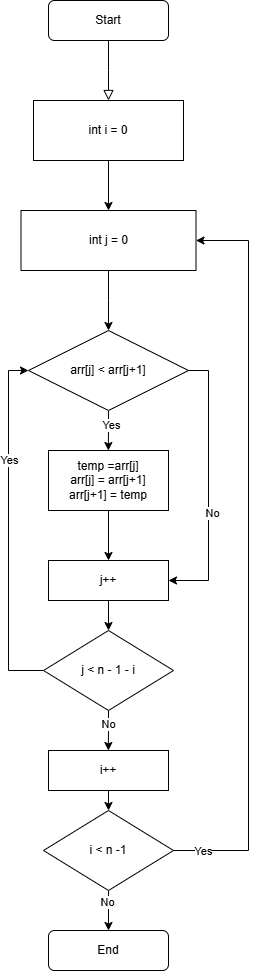

The diagram above was exported from draw.io. Its source (the exported page's mxGraphModel, read from the mxfile embedded in the PNG):
<mxGraphModel dx="1667" dy="795" grid="1" gridSize="10" guides="1" tooltips="1" connect="1" arrows="1" fold="1" page="1" pageScale="1" pageWidth="827" pageHeight="1169" math="0" shadow="0">
  <root>
    <mxCell id="WIyWlLk6GJQsqaUBKTNV-0" />
    <mxCell id="WIyWlLk6GJQsqaUBKTNV-1" parent="WIyWlLk6GJQsqaUBKTNV-0" />
    <mxCell id="WIyWlLk6GJQsqaUBKTNV-2" value="" style="rounded=0;html=1;jettySize=auto;orthogonalLoop=1;fontSize=11;endArrow=block;endFill=0;endSize=8;strokeWidth=1;shadow=0;labelBackgroundColor=none;edgeStyle=orthogonalEdgeStyle;" parent="WIyWlLk6GJQsqaUBKTNV-1" source="WIyWlLk6GJQsqaUBKTNV-3" edge="1">
      <mxGeometry relative="1" as="geometry">
        <mxPoint x="220" y="170" as="targetPoint" />
      </mxGeometry>
    </mxCell>
    <mxCell id="WIyWlLk6GJQsqaUBKTNV-3" value="Start" style="rounded=1;whiteSpace=wrap;html=1;fontSize=12;glass=0;strokeWidth=1;shadow=0;" parent="WIyWlLk6GJQsqaUBKTNV-1" vertex="1">
      <mxGeometry x="160" y="70" width="120" height="40" as="geometry" />
    </mxCell>
    <mxCell id="WIyWlLk6GJQsqaUBKTNV-11" value="End" style="rounded=1;whiteSpace=wrap;html=1;fontSize=12;glass=0;strokeWidth=1;shadow=0;" parent="WIyWlLk6GJQsqaUBKTNV-1" vertex="1">
      <mxGeometry x="160" y="1000" width="120" height="40" as="geometry" />
    </mxCell>
    <mxCell id="drZaQz-W_NnIEaDeXwBa-2" style="edgeStyle=orthogonalEdgeStyle;rounded=0;orthogonalLoop=1;jettySize=auto;html=1;exitX=0.5;exitY=1;exitDx=0;exitDy=0;entryX=0.5;entryY=0;entryDx=0;entryDy=0;" parent="WIyWlLk6GJQsqaUBKTNV-1" source="drZaQz-W_NnIEaDeXwBa-0" target="drZaQz-W_NnIEaDeXwBa-1" edge="1">
      <mxGeometry relative="1" as="geometry" />
    </mxCell>
    <mxCell id="drZaQz-W_NnIEaDeXwBa-0" value="int i = 0" style="rounded=0;whiteSpace=wrap;html=1;" parent="WIyWlLk6GJQsqaUBKTNV-1" vertex="1">
      <mxGeometry x="145" y="170" width="150" height="60" as="geometry" />
    </mxCell>
    <mxCell id="drZaQz-W_NnIEaDeXwBa-3" style="edgeStyle=orthogonalEdgeStyle;rounded=0;orthogonalLoop=1;jettySize=auto;html=1;" parent="WIyWlLk6GJQsqaUBKTNV-1" source="drZaQz-W_NnIEaDeXwBa-1" edge="1">
      <mxGeometry relative="1" as="geometry">
        <mxPoint x="220" y="399.9999999999999" as="targetPoint" />
      </mxGeometry>
    </mxCell>
    <mxCell id="drZaQz-W_NnIEaDeXwBa-1" value="int j = 0" style="rounded=0;whiteSpace=wrap;html=1;" parent="WIyWlLk6GJQsqaUBKTNV-1" vertex="1">
      <mxGeometry x="132.5" y="280" width="175" height="60" as="geometry" />
    </mxCell>
    <mxCell id="drZaQz-W_NnIEaDeXwBa-8" style="edgeStyle=orthogonalEdgeStyle;rounded=0;orthogonalLoop=1;jettySize=auto;html=1;exitX=0.5;exitY=1;exitDx=0;exitDy=0;" parent="WIyWlLk6GJQsqaUBKTNV-1" source="drZaQz-W_NnIEaDeXwBa-4" edge="1">
      <mxGeometry relative="1" as="geometry">
        <mxPoint x="219.8275862068965" y="520" as="targetPoint" />
      </mxGeometry>
    </mxCell>
    <mxCell id="drZaQz-W_NnIEaDeXwBa-12" value="Yes" style="edgeLabel;html=1;align=center;verticalAlign=middle;resizable=0;points=[];" parent="drZaQz-W_NnIEaDeXwBa-8" vertex="1" connectable="0">
      <mxGeometry x="-0.3287" y="2" relative="1" as="geometry">
        <mxPoint as="offset" />
      </mxGeometry>
    </mxCell>
    <mxCell id="drZaQz-W_NnIEaDeXwBa-18" style="edgeStyle=orthogonalEdgeStyle;rounded=0;orthogonalLoop=1;jettySize=auto;html=1;exitX=1;exitY=0.5;exitDx=0;exitDy=0;entryX=1;entryY=0.5;entryDx=0;entryDy=0;" parent="WIyWlLk6GJQsqaUBKTNV-1" source="drZaQz-W_NnIEaDeXwBa-4" target="drZaQz-W_NnIEaDeXwBa-16" edge="1">
      <mxGeometry relative="1" as="geometry" />
    </mxCell>
    <mxCell id="drZaQz-W_NnIEaDeXwBa-19" value="No" style="edgeLabel;html=1;align=center;verticalAlign=middle;resizable=0;points=[];" parent="drZaQz-W_NnIEaDeXwBa-18" vertex="1" connectable="0">
      <mxGeometry x="0.2035" y="3" relative="1" as="geometry">
        <mxPoint as="offset" />
      </mxGeometry>
    </mxCell>
    <mxCell id="drZaQz-W_NnIEaDeXwBa-4" value="arr[j] &amp;lt; arr[j+1]" style="rhombus;whiteSpace=wrap;html=1;" parent="WIyWlLk6GJQsqaUBKTNV-1" vertex="1">
      <mxGeometry x="140" y="400" width="160" height="80" as="geometry" />
    </mxCell>
    <mxCell id="drZaQz-W_NnIEaDeXwBa-20" style="edgeStyle=orthogonalEdgeStyle;rounded=0;orthogonalLoop=1;jettySize=auto;html=1;" parent="WIyWlLk6GJQsqaUBKTNV-1" source="drZaQz-W_NnIEaDeXwBa-11" target="drZaQz-W_NnIEaDeXwBa-16" edge="1">
      <mxGeometry relative="1" as="geometry" />
    </mxCell>
    <mxCell id="drZaQz-W_NnIEaDeXwBa-11" value="&lt;div&gt;temp =arr[j]&lt;/div&gt;&lt;div&gt;arr[j] = arr[j+1]&lt;/div&gt;&lt;div&gt;arr[j+1] = temp&lt;/div&gt;" style="rounded=0;whiteSpace=wrap;html=1;" parent="WIyWlLk6GJQsqaUBKTNV-1" vertex="1">
      <mxGeometry x="160" y="520" width="120" height="60" as="geometry" />
    </mxCell>
    <mxCell id="drZaQz-W_NnIEaDeXwBa-21" style="edgeStyle=orthogonalEdgeStyle;rounded=0;orthogonalLoop=1;jettySize=auto;html=1;exitX=0.5;exitY=1;exitDx=0;exitDy=0;entryX=0.5;entryY=0;entryDx=0;entryDy=0;" parent="WIyWlLk6GJQsqaUBKTNV-1" source="drZaQz-W_NnIEaDeXwBa-16" target="drZaQz-W_NnIEaDeXwBa-17" edge="1">
      <mxGeometry relative="1" as="geometry" />
    </mxCell>
    <mxCell id="drZaQz-W_NnIEaDeXwBa-16" value="j++" style="rounded=0;whiteSpace=wrap;html=1;" parent="WIyWlLk6GJQsqaUBKTNV-1" vertex="1">
      <mxGeometry x="160" y="630" width="120" height="40" as="geometry" />
    </mxCell>
    <mxCell id="drZaQz-W_NnIEaDeXwBa-22" style="edgeStyle=orthogonalEdgeStyle;rounded=0;orthogonalLoop=1;jettySize=auto;html=1;exitX=0;exitY=0.5;exitDx=0;exitDy=0;entryX=0;entryY=0.5;entryDx=0;entryDy=0;" parent="WIyWlLk6GJQsqaUBKTNV-1" source="drZaQz-W_NnIEaDeXwBa-17" target="drZaQz-W_NnIEaDeXwBa-4" edge="1">
      <mxGeometry relative="1" as="geometry" />
    </mxCell>
    <mxCell id="drZaQz-W_NnIEaDeXwBa-23" value="Yes" style="edgeLabel;html=1;align=center;verticalAlign=middle;resizable=0;points=[];" parent="drZaQz-W_NnIEaDeXwBa-22" vertex="1" connectable="0">
      <mxGeometry x="0.3839" relative="1" as="geometry">
        <mxPoint as="offset" />
      </mxGeometry>
    </mxCell>
    <mxCell id="drZaQz-W_NnIEaDeXwBa-24" style="edgeStyle=orthogonalEdgeStyle;rounded=0;orthogonalLoop=1;jettySize=auto;html=1;exitX=0.5;exitY=1;exitDx=0;exitDy=0;" parent="WIyWlLk6GJQsqaUBKTNV-1" source="drZaQz-W_NnIEaDeXwBa-17" edge="1">
      <mxGeometry relative="1" as="geometry">
        <mxPoint x="219.8275862068965" y="820" as="targetPoint" />
      </mxGeometry>
    </mxCell>
    <mxCell id="drZaQz-W_NnIEaDeXwBa-25" value="No" style="edgeLabel;html=1;align=center;verticalAlign=middle;resizable=0;points=[];" parent="drZaQz-W_NnIEaDeXwBa-24" vertex="1" connectable="0">
      <mxGeometry x="-0.3632" y="-1" relative="1" as="geometry">
        <mxPoint as="offset" />
      </mxGeometry>
    </mxCell>
    <mxCell id="drZaQz-W_NnIEaDeXwBa-17" value="j &amp;lt; n - 1 - i" style="rhombus;whiteSpace=wrap;html=1;" parent="WIyWlLk6GJQsqaUBKTNV-1" vertex="1">
      <mxGeometry x="155" y="700" width="130" height="80" as="geometry" />
    </mxCell>
    <mxCell id="drZaQz-W_NnIEaDeXwBa-31" style="edgeStyle=orthogonalEdgeStyle;rounded=0;orthogonalLoop=1;jettySize=auto;html=1;exitX=0.5;exitY=1;exitDx=0;exitDy=0;entryX=0.5;entryY=0;entryDx=0;entryDy=0;" parent="WIyWlLk6GJQsqaUBKTNV-1" source="drZaQz-W_NnIEaDeXwBa-26" target="drZaQz-W_NnIEaDeXwBa-27" edge="1">
      <mxGeometry relative="1" as="geometry" />
    </mxCell>
    <mxCell id="drZaQz-W_NnIEaDeXwBa-26" value="i++" style="rounded=0;whiteSpace=wrap;html=1;" parent="WIyWlLk6GJQsqaUBKTNV-1" vertex="1">
      <mxGeometry x="160" y="820" width="120" height="40" as="geometry" />
    </mxCell>
    <mxCell id="drZaQz-W_NnIEaDeXwBa-28" style="edgeStyle=orthogonalEdgeStyle;rounded=0;orthogonalLoop=1;jettySize=auto;html=1;exitX=0.5;exitY=1;exitDx=0;exitDy=0;entryX=0.5;entryY=0;entryDx=0;entryDy=0;" parent="WIyWlLk6GJQsqaUBKTNV-1" source="drZaQz-W_NnIEaDeXwBa-27" target="WIyWlLk6GJQsqaUBKTNV-11" edge="1">
      <mxGeometry relative="1" as="geometry" />
    </mxCell>
    <mxCell id="drZaQz-W_NnIEaDeXwBa-29" value="No" style="edgeLabel;html=1;align=center;verticalAlign=middle;resizable=0;points=[];" parent="drZaQz-W_NnIEaDeXwBa-28" vertex="1" connectable="0">
      <mxGeometry x="-0.4667" y="-2" relative="1" as="geometry">
        <mxPoint as="offset" />
      </mxGeometry>
    </mxCell>
    <mxCell id="drZaQz-W_NnIEaDeXwBa-32" style="edgeStyle=orthogonalEdgeStyle;rounded=0;orthogonalLoop=1;jettySize=auto;html=1;exitX=1;exitY=0.5;exitDx=0;exitDy=0;entryX=1;entryY=0.5;entryDx=0;entryDy=0;" parent="WIyWlLk6GJQsqaUBKTNV-1" source="drZaQz-W_NnIEaDeXwBa-27" target="drZaQz-W_NnIEaDeXwBa-1" edge="1">
      <mxGeometry relative="1" as="geometry">
        <Array as="points">
          <mxPoint x="360" y="920" />
          <mxPoint x="360" y="310" />
        </Array>
      </mxGeometry>
    </mxCell>
    <mxCell id="drZaQz-W_NnIEaDeXwBa-34" value="Yes" style="edgeLabel;html=1;align=center;verticalAlign=middle;resizable=0;points=[];" parent="drZaQz-W_NnIEaDeXwBa-32" vertex="1" connectable="0">
      <mxGeometry x="-0.9224" relative="1" as="geometry">
        <mxPoint as="offset" />
      </mxGeometry>
    </mxCell>
    <mxCell id="drZaQz-W_NnIEaDeXwBa-27" value="i &amp;lt; n -1" style="rhombus;whiteSpace=wrap;html=1;" parent="WIyWlLk6GJQsqaUBKTNV-1" vertex="1">
      <mxGeometry x="155" y="880" width="130" height="80" as="geometry" />
    </mxCell>
  </root>
</mxGraphModel>